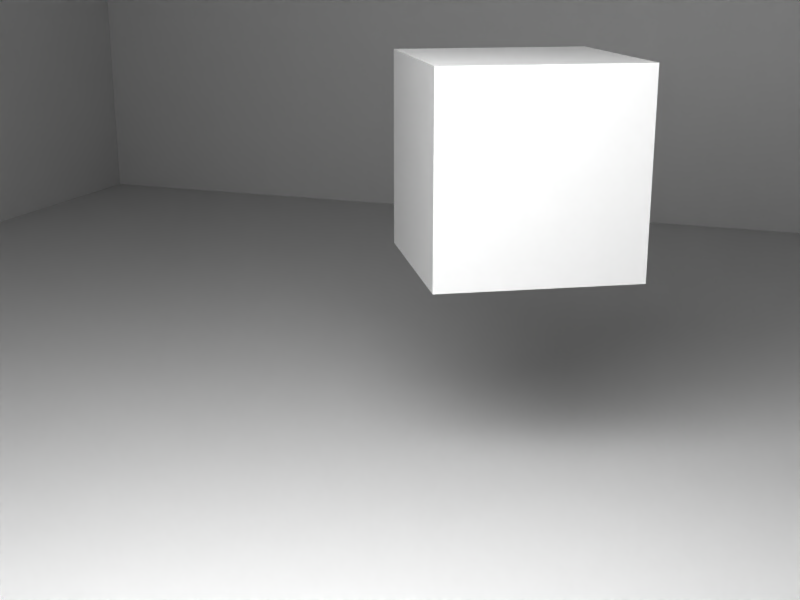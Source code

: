 # Source: cube_5.blend  (saved by Blender 3.2.14; exported with 4.5.12 LTS)
import bpy
from mathutils import Matrix  # noqa: F401  (used for matrix-valued properties, if any)

bpy.ops.wm.read_factory_settings(use_empty=True)
scene = bpy.context.scene
scene.name = 'cube_5'

# ---- collections
col_collection_1 = bpy.data.collections.new('Collection 1'); scene.collection.children.link(col_collection_1)
col_state_coll = bpy.data.collections.new('state_coll'); scene.collection.children.link(col_state_coll)
col_cams_coll = bpy.data.collections.new('cams_coll'); scene.collection.children.link(col_cams_coll)

# ---- materials (node trees are filled in below, after node groups)
mat_material_010 = bpy.data.materials.new('Material.010')
mat_material_010.use_transparent_shadow = False

# ---- material node trees
mat_material_010.use_nodes = True; mat_material_010.node_tree.nodes.clear()
_N = mat_material_010.node_tree.nodes; _L = mat_material_010.node_tree.links
n0 = _N.new('ShaderNodeBsdfPrincipled'); n0.name = 'Principled BSDF'; n0.location = (10, 300)
n0.distribution = 'GGX'
n0.subsurface_method = 'BURLEY'
n0.inputs[2].default_value = 0.0
n0.inputs[3].default_value = 1.45
n0.inputs[13].default_value = 0.0
n0.inputs[20].default_value = 0.0
n0.inputs[27].default_value = (0.0, 0.0, 0.0, 1.0)
n0.inputs[28].default_value = 1.0
n1 = _N.new('ShaderNodeOutputMaterial'); n1.name = 'Material Output'; n1.location = (300, 300)
_L.new(n0.outputs[0], n1.inputs[0])
n1.is_active_output = True

# ---- world
world_world = bpy.data.worlds.new('World'); scene.world = world_world
world_world.color = (0.05088, 0.05088, 0.05088)
world_world.use_sun_shadow = False
world_world.sun_shadow_jitter_overblur = 0.0
world_world.cycles.sampling_method = 'MANUAL'

# ---- cameras
cam_camera0000 = bpy.data.cameras.new('Camera0000')
cam_camera0000.clip_start = 1.0
cam_camera0000.clip_end = 20.0
cam_camera0000.lens = 35.0
cam_camera0000.sensor_width = 24.0
cam_camera0001 = bpy.data.cameras.new('Camera0001')
cam_camera0001.clip_start = 1.0
cam_camera0001.clip_end = 20.0
cam_camera0001.lens = 35.0
cam_camera0001.sensor_width = 24.0
cam_camera0002 = bpy.data.cameras.new('Camera0002')
cam_camera0002.clip_start = 1.0
cam_camera0002.clip_end = 20.0
cam_camera0002.lens = 35.0
cam_camera0002.sensor_width = 24.0
cam_camera0003 = bpy.data.cameras.new('Camera0003')
cam_camera0003.clip_start = 1.0
cam_camera0003.clip_end = 20.0
cam_camera0003.lens = 35.0
cam_camera0003.sensor_width = 24.0
cam_camera0004 = bpy.data.cameras.new('Camera0004')
cam_camera0004.clip_start = 1.0
cam_camera0004.clip_end = 20.0
cam_camera0004.lens = 35.0
cam_camera0004.sensor_width = 24.0
cam_camera0005 = bpy.data.cameras.new('Camera0005')
cam_camera0005.clip_start = 1.0
cam_camera0005.clip_end = 20.0
cam_camera0005.lens = 35.0
cam_camera0005.sensor_width = 24.0
cam_camera0006 = bpy.data.cameras.new('Camera0006')
cam_camera0006.clip_start = 1.0
cam_camera0006.clip_end = 20.0
cam_camera0006.lens = 35.0
cam_camera0006.sensor_width = 24.0
cam_camera0007 = bpy.data.cameras.new('Camera0007')
cam_camera0007.clip_start = 1.0
cam_camera0007.clip_end = 20.0
cam_camera0007.lens = 35.0
cam_camera0007.sensor_width = 24.0
cam_camera0008 = bpy.data.cameras.new('Camera0008')
cam_camera0008.clip_start = 1.0
cam_camera0008.clip_end = 20.0
cam_camera0008.lens = 35.0
cam_camera0008.sensor_width = 24.0
cam_camera0009 = bpy.data.cameras.new('Camera0009')
cam_camera0009.clip_start = 1.0
cam_camera0009.clip_end = 20.0
cam_camera0009.lens = 35.0
cam_camera0009.sensor_width = 24.0
cam_camera0010 = bpy.data.cameras.new('Camera0010')
cam_camera0010.clip_start = 1.0
cam_camera0010.clip_end = 20.0
cam_camera0010.lens = 35.0
cam_camera0010.sensor_width = 24.0
cam_camera0011 = bpy.data.cameras.new('Camera0011')
cam_camera0011.clip_start = 1.0
cam_camera0011.clip_end = 20.0
cam_camera0011.lens = 35.0
cam_camera0011.sensor_width = 24.0
cam_camera0012 = bpy.data.cameras.new('Camera0012')
cam_camera0012.clip_start = 1.0
cam_camera0012.clip_end = 20.0
cam_camera0012.lens = 35.0
cam_camera0012.sensor_width = 24.0
cam_camera0013 = bpy.data.cameras.new('Camera0013')
cam_camera0013.clip_start = 1.0
cam_camera0013.clip_end = 20.0
cam_camera0013.lens = 35.0
cam_camera0013.sensor_width = 24.0
cam_camera0014 = bpy.data.cameras.new('Camera0014')
cam_camera0014.clip_start = 1.0
cam_camera0014.clip_end = 20.0
cam_camera0014.lens = 35.0
cam_camera0014.sensor_width = 24.0
cam_camera0015 = bpy.data.cameras.new('Camera0015')
cam_camera0015.clip_start = 1.0
cam_camera0015.clip_end = 20.0
cam_camera0015.lens = 35.0
cam_camera0015.sensor_width = 24.0
cam_camera0016 = bpy.data.cameras.new('Camera0016')
cam_camera0016.clip_start = 1.0
cam_camera0016.clip_end = 20.0
cam_camera0016.lens = 35.0
cam_camera0016.sensor_width = 24.0
cam_camera0017 = bpy.data.cameras.new('Camera0017')
cam_camera0017.clip_start = 1.0
cam_camera0017.clip_end = 20.0
cam_camera0017.lens = 35.0
cam_camera0017.sensor_width = 24.0
cam_camera0018 = bpy.data.cameras.new('Camera0018')
cam_camera0018.clip_start = 1.0
cam_camera0018.clip_end = 20.0
cam_camera0018.lens = 35.0
cam_camera0018.sensor_width = 24.0
cam_camera0019 = bpy.data.cameras.new('Camera0019')
cam_camera0019.clip_start = 1.0
cam_camera0019.clip_end = 20.0
cam_camera0019.lens = 35.0
cam_camera0019.sensor_width = 24.0
cam_camera0020 = bpy.data.cameras.new('Camera0020')
cam_camera0020.clip_start = 1.0
cam_camera0020.clip_end = 20.0
cam_camera0020.lens = 35.0
cam_camera0020.sensor_width = 24.0
cam_camera0021 = bpy.data.cameras.new('Camera0021')
cam_camera0021.clip_start = 1.0
cam_camera0021.clip_end = 20.0
cam_camera0021.lens = 35.0
cam_camera0021.sensor_width = 24.0
cam_camera0022 = bpy.data.cameras.new('Camera0022')
cam_camera0022.clip_start = 1.0
cam_camera0022.clip_end = 20.0
cam_camera0022.lens = 35.0
cam_camera0022.sensor_width = 24.0
cam_camera0023 = bpy.data.cameras.new('Camera0023')
cam_camera0023.clip_start = 1.0
cam_camera0023.clip_end = 20.0
cam_camera0023.lens = 35.0
cam_camera0023.sensor_width = 24.0
cam_camera0024 = bpy.data.cameras.new('Camera0024')
cam_camera0024.clip_start = 1.0
cam_camera0024.clip_end = 20.0
cam_camera0024.lens = 35.0
cam_camera0024.sensor_width = 24.0
cam_camera0025 = bpy.data.cameras.new('Camera0025')
cam_camera0025.clip_start = 1.0
cam_camera0025.clip_end = 20.0
cam_camera0025.lens = 35.0
cam_camera0025.sensor_width = 24.0
cam_camera0026 = bpy.data.cameras.new('Camera0026')
cam_camera0026.clip_start = 1.0
cam_camera0026.clip_end = 20.0
cam_camera0026.lens = 35.0
cam_camera0026.sensor_width = 24.0
cam_camera0027 = bpy.data.cameras.new('Camera0027')
cam_camera0027.clip_start = 1.0
cam_camera0027.clip_end = 20.0
cam_camera0027.lens = 35.0
cam_camera0027.sensor_width = 24.0
cam_camera0028 = bpy.data.cameras.new('Camera0028')
cam_camera0028.clip_start = 1.0
cam_camera0028.clip_end = 20.0
cam_camera0028.lens = 35.0
cam_camera0028.sensor_width = 24.0
cam_camera0029 = bpy.data.cameras.new('Camera0029')
cam_camera0029.clip_start = 1.0
cam_camera0029.clip_end = 20.0
cam_camera0029.lens = 35.0
cam_camera0029.sensor_width = 24.0
cam_camera0030 = bpy.data.cameras.new('Camera0030')
cam_camera0030.clip_start = 1.0
cam_camera0030.clip_end = 20.0
cam_camera0030.lens = 35.0
cam_camera0030.sensor_width = 24.0
cam_camera0031 = bpy.data.cameras.new('Camera0031')
cam_camera0031.clip_start = 1.0
cam_camera0031.clip_end = 20.0
cam_camera0031.lens = 35.0
cam_camera0031.sensor_width = 24.0
cam_camera0032 = bpy.data.cameras.new('Camera0032')
cam_camera0032.clip_start = 1.0
cam_camera0032.clip_end = 20.0
cam_camera0032.lens = 35.0
cam_camera0032.sensor_width = 24.0
cam_camera0033 = bpy.data.cameras.new('Camera0033')
cam_camera0033.clip_start = 1.0
cam_camera0033.clip_end = 20.0
cam_camera0033.lens = 35.0
cam_camera0033.sensor_width = 24.0
cam_camera0034 = bpy.data.cameras.new('Camera0034')
cam_camera0034.clip_start = 1.0
cam_camera0034.clip_end = 20.0
cam_camera0034.lens = 35.0
cam_camera0034.sensor_width = 24.0
cam_camera0035 = bpy.data.cameras.new('Camera0035')
cam_camera0035.clip_start = 1.0
cam_camera0035.clip_end = 20.0
cam_camera0035.lens = 35.0
cam_camera0035.sensor_width = 24.0
cam_camera0036 = bpy.data.cameras.new('Camera0036')
cam_camera0036.clip_start = 1.0
cam_camera0036.clip_end = 20.0
cam_camera0036.lens = 35.0
cam_camera0036.sensor_width = 24.0
cam_camera0037 = bpy.data.cameras.new('Camera0037')
cam_camera0037.clip_start = 1.0
cam_camera0037.clip_end = 20.0
cam_camera0037.lens = 35.0
cam_camera0037.sensor_width = 24.0
cam_camera0038 = bpy.data.cameras.new('Camera0038')
cam_camera0038.clip_start = 1.0
cam_camera0038.clip_end = 20.0
cam_camera0038.lens = 35.0
cam_camera0038.sensor_width = 24.0
cam_camera0039 = bpy.data.cameras.new('Camera0039')
cam_camera0039.clip_start = 1.0
cam_camera0039.clip_end = 20.0
cam_camera0039.lens = 35.0
cam_camera0039.sensor_width = 24.0
cam_camera0040 = bpy.data.cameras.new('Camera0040')
cam_camera0040.clip_start = 1.0
cam_camera0040.clip_end = 20.0
cam_camera0040.lens = 35.0
cam_camera0040.sensor_width = 24.0
cam_camera0041 = bpy.data.cameras.new('Camera0041')
cam_camera0041.clip_start = 1.0
cam_camera0041.clip_end = 20.0
cam_camera0041.lens = 35.0
cam_camera0041.sensor_width = 24.0
cam_camera0042 = bpy.data.cameras.new('Camera0042')
cam_camera0042.clip_start = 1.0
cam_camera0042.clip_end = 20.0
cam_camera0042.lens = 35.0
cam_camera0042.sensor_width = 24.0
cam_camera0043 = bpy.data.cameras.new('Camera0043')
cam_camera0043.clip_start = 1.0
cam_camera0043.clip_end = 20.0
cam_camera0043.lens = 35.0
cam_camera0043.sensor_width = 24.0
cam_camera0044 = bpy.data.cameras.new('Camera0044')
cam_camera0044.clip_start = 1.0
cam_camera0044.clip_end = 20.0
cam_camera0044.lens = 35.0
cam_camera0044.sensor_width = 24.0
cam_camera0045 = bpy.data.cameras.new('Camera0045')
cam_camera0045.clip_start = 1.0
cam_camera0045.clip_end = 20.0
cam_camera0045.lens = 35.0
cam_camera0045.sensor_width = 24.0
cam_camera0046 = bpy.data.cameras.new('Camera0046')
cam_camera0046.clip_start = 1.0
cam_camera0046.clip_end = 20.0
cam_camera0046.lens = 35.0
cam_camera0046.sensor_width = 24.0
cam_camera0047 = bpy.data.cameras.new('Camera0047')
cam_camera0047.clip_start = 1.0
cam_camera0047.clip_end = 20.0
cam_camera0047.lens = 35.0
cam_camera0047.sensor_width = 24.0
cam_camera0048 = bpy.data.cameras.new('Camera0048')
cam_camera0048.clip_start = 1.0
cam_camera0048.clip_end = 20.0
cam_camera0048.lens = 35.0
cam_camera0048.sensor_width = 24.0
cam_camera0049 = bpy.data.cameras.new('Camera0049')
cam_camera0049.clip_start = 1.0
cam_camera0049.clip_end = 20.0
cam_camera0049.lens = 35.0
cam_camera0049.sensor_width = 24.0
cam_camera0050 = bpy.data.cameras.new('Camera0050')
cam_camera0050.clip_start = 1.0
cam_camera0050.clip_end = 20.0
cam_camera0050.lens = 35.0
cam_camera0050.sensor_width = 24.0
cam_camera0051 = bpy.data.cameras.new('Camera0051')
cam_camera0051.clip_start = 1.0
cam_camera0051.clip_end = 20.0
cam_camera0051.lens = 35.0
cam_camera0051.sensor_width = 24.0
cam_camera0052 = bpy.data.cameras.new('Camera0052')
cam_camera0052.clip_start = 1.0
cam_camera0052.clip_end = 20.0
cam_camera0052.lens = 35.0
cam_camera0052.sensor_width = 24.0
cam_camera0053 = bpy.data.cameras.new('Camera0053')
cam_camera0053.clip_start = 1.0
cam_camera0053.clip_end = 20.0
cam_camera0053.lens = 35.0
cam_camera0053.sensor_width = 24.0
cam_camera0054 = bpy.data.cameras.new('Camera0054')
cam_camera0054.clip_start = 1.0
cam_camera0054.clip_end = 20.0
cam_camera0054.lens = 35.0
cam_camera0054.sensor_width = 24.0
cam_camera0055 = bpy.data.cameras.new('Camera0055')
cam_camera0055.clip_start = 1.0
cam_camera0055.clip_end = 20.0
cam_camera0055.lens = 35.0
cam_camera0055.sensor_width = 24.0
cam_camera0056 = bpy.data.cameras.new('Camera0056')
cam_camera0056.clip_start = 1.0
cam_camera0056.clip_end = 20.0
cam_camera0056.lens = 35.0
cam_camera0056.sensor_width = 24.0
cam_camera0057 = bpy.data.cameras.new('Camera0057')
cam_camera0057.clip_start = 1.0
cam_camera0057.clip_end = 20.0
cam_camera0057.lens = 35.0
cam_camera0057.sensor_width = 24.0
cam_camera0058 = bpy.data.cameras.new('Camera0058')
cam_camera0058.clip_start = 1.0
cam_camera0058.clip_end = 20.0
cam_camera0058.lens = 35.0
cam_camera0058.sensor_width = 24.0
cam_camera0059 = bpy.data.cameras.new('Camera0059')
cam_camera0059.clip_start = 1.0
cam_camera0059.clip_end = 20.0
cam_camera0059.lens = 35.0
cam_camera0059.sensor_width = 24.0
cam_camera0060 = bpy.data.cameras.new('Camera0060')
cam_camera0060.clip_start = 1.0
cam_camera0060.clip_end = 20.0
cam_camera0060.lens = 35.0
cam_camera0060.sensor_width = 24.0
cam_camera0061 = bpy.data.cameras.new('Camera0061')
cam_camera0061.clip_start = 1.0
cam_camera0061.clip_end = 20.0
cam_camera0061.lens = 35.0
cam_camera0061.sensor_width = 24.0
cam_camera0062 = bpy.data.cameras.new('Camera0062')
cam_camera0062.clip_start = 1.0
cam_camera0062.clip_end = 20.0
cam_camera0062.lens = 35.0
cam_camera0062.sensor_width = 24.0
cam_camera0063 = bpy.data.cameras.new('Camera0063')
cam_camera0063.clip_start = 1.0
cam_camera0063.clip_end = 20.0
cam_camera0063.lens = 35.0
cam_camera0063.sensor_width = 24.0
cam_camera0064 = bpy.data.cameras.new('Camera0064')
cam_camera0064.clip_start = 1.0
cam_camera0064.clip_end = 20.0
cam_camera0064.lens = 35.0
cam_camera0064.sensor_width = 24.0
cam_camera0065 = bpy.data.cameras.new('Camera0065')
cam_camera0065.clip_start = 1.0
cam_camera0065.clip_end = 20.0
cam_camera0065.lens = 35.0
cam_camera0065.sensor_width = 24.0
cam_camera0066 = bpy.data.cameras.new('Camera0066')
cam_camera0066.clip_start = 1.0
cam_camera0066.clip_end = 20.0
cam_camera0066.lens = 35.0
cam_camera0066.sensor_width = 24.0
cam_camera0067 = bpy.data.cameras.new('Camera0067')
cam_camera0067.clip_start = 1.0
cam_camera0067.clip_end = 20.0
cam_camera0067.lens = 35.0
cam_camera0067.sensor_width = 24.0
cam_camera0068 = bpy.data.cameras.new('Camera0068')
cam_camera0068.clip_start = 1.0
cam_camera0068.clip_end = 20.0
cam_camera0068.lens = 35.0
cam_camera0068.sensor_width = 24.0
cam_camera0069 = bpy.data.cameras.new('Camera0069')
cam_camera0069.clip_start = 1.0
cam_camera0069.clip_end = 20.0
cam_camera0069.lens = 35.0
cam_camera0069.sensor_width = 24.0
cam_camera0070 = bpy.data.cameras.new('Camera0070')
cam_camera0070.clip_start = 1.0
cam_camera0070.clip_end = 20.0
cam_camera0070.lens = 35.0
cam_camera0070.sensor_width = 24.0
cam_camera0071 = bpy.data.cameras.new('Camera0071')
cam_camera0071.clip_start = 1.0
cam_camera0071.clip_end = 20.0
cam_camera0071.lens = 35.0
cam_camera0071.sensor_width = 24.0
cam_camera0072 = bpy.data.cameras.new('Camera0072')
cam_camera0072.clip_start = 1.0
cam_camera0072.clip_end = 20.0
cam_camera0072.lens = 35.0
cam_camera0072.sensor_width = 24.0
cam_camera0073 = bpy.data.cameras.new('Camera0073')
cam_camera0073.clip_start = 1.0
cam_camera0073.clip_end = 20.0
cam_camera0073.lens = 35.0
cam_camera0073.sensor_width = 24.0
cam_camera0074 = bpy.data.cameras.new('Camera0074')
cam_camera0074.clip_start = 1.0
cam_camera0074.clip_end = 20.0
cam_camera0074.lens = 35.0
cam_camera0074.sensor_width = 24.0
cam_camera0075 = bpy.data.cameras.new('Camera0075')
cam_camera0075.clip_start = 1.0
cam_camera0075.clip_end = 20.0
cam_camera0075.lens = 35.0
cam_camera0075.sensor_width = 24.0
cam_camera0076 = bpy.data.cameras.new('Camera0076')
cam_camera0076.clip_start = 1.0
cam_camera0076.clip_end = 20.0
cam_camera0076.lens = 35.0
cam_camera0076.sensor_width = 24.0
cam_camera0077 = bpy.data.cameras.new('Camera0077')
cam_camera0077.clip_start = 1.0
cam_camera0077.clip_end = 20.0
cam_camera0077.lens = 35.0
cam_camera0077.sensor_width = 24.0
cam_camera0078 = bpy.data.cameras.new('Camera0078')
cam_camera0078.clip_start = 1.0
cam_camera0078.clip_end = 20.0
cam_camera0078.lens = 35.0
cam_camera0078.sensor_width = 24.0
cam_camera0079 = bpy.data.cameras.new('Camera0079')
cam_camera0079.clip_start = 1.0
cam_camera0079.clip_end = 20.0
cam_camera0079.lens = 35.0
cam_camera0079.sensor_width = 24.0
cam_camera0080 = bpy.data.cameras.new('Camera0080')
cam_camera0080.clip_start = 1.0
cam_camera0080.clip_end = 20.0
cam_camera0080.lens = 35.0
cam_camera0080.sensor_width = 24.0
cam_camera0081 = bpy.data.cameras.new('Camera0081')
cam_camera0081.clip_start = 1.0
cam_camera0081.clip_end = 20.0
cam_camera0081.lens = 35.0
cam_camera0081.sensor_width = 24.0
cam_camera0082 = bpy.data.cameras.new('Camera0082')
cam_camera0082.clip_start = 1.0
cam_camera0082.clip_end = 20.0
cam_camera0082.lens = 35.0
cam_camera0082.sensor_width = 24.0
cam_camera0083 = bpy.data.cameras.new('Camera0083')
cam_camera0083.clip_start = 1.0
cam_camera0083.clip_end = 20.0
cam_camera0083.lens = 35.0
cam_camera0083.sensor_width = 24.0
cam_camera0084 = bpy.data.cameras.new('Camera0084')
cam_camera0084.clip_start = 1.0
cam_camera0084.clip_end = 20.0
cam_camera0084.lens = 35.0
cam_camera0084.sensor_width = 24.0
cam_camera0085 = bpy.data.cameras.new('Camera0085')
cam_camera0085.clip_start = 1.0
cam_camera0085.clip_end = 20.0
cam_camera0085.lens = 35.0
cam_camera0085.sensor_width = 24.0
cam_camera0086 = bpy.data.cameras.new('Camera0086')
cam_camera0086.clip_start = 1.0
cam_camera0086.clip_end = 20.0
cam_camera0086.lens = 35.0
cam_camera0086.sensor_width = 24.0
cam_camera0087 = bpy.data.cameras.new('Camera0087')
cam_camera0087.clip_start = 1.0
cam_camera0087.clip_end = 20.0
cam_camera0087.lens = 35.0
cam_camera0087.sensor_width = 24.0
cam_camera0088 = bpy.data.cameras.new('Camera0088')
cam_camera0088.clip_start = 1.0
cam_camera0088.clip_end = 20.0
cam_camera0088.lens = 35.0
cam_camera0088.sensor_width = 24.0
cam_camera0089 = bpy.data.cameras.new('Camera0089')
cam_camera0089.clip_start = 1.0
cam_camera0089.clip_end = 20.0
cam_camera0089.lens = 35.0
cam_camera0089.sensor_width = 24.0
cam_camera0090 = bpy.data.cameras.new('Camera0090')
cam_camera0090.clip_start = 1.0
cam_camera0090.clip_end = 20.0
cam_camera0090.lens = 35.0
cam_camera0090.sensor_width = 24.0
cam_camera0091 = bpy.data.cameras.new('Camera0091')
cam_camera0091.clip_start = 1.0
cam_camera0091.clip_end = 20.0
cam_camera0091.lens = 35.0
cam_camera0091.sensor_width = 24.0
cam_camera0092 = bpy.data.cameras.new('Camera0092')
cam_camera0092.clip_start = 1.0
cam_camera0092.clip_end = 20.0
cam_camera0092.lens = 35.0
cam_camera0092.sensor_width = 24.0
cam_camera0093 = bpy.data.cameras.new('Camera0093')
cam_camera0093.clip_start = 1.0
cam_camera0093.clip_end = 20.0
cam_camera0093.lens = 35.0
cam_camera0093.sensor_width = 24.0
cam_camera0094 = bpy.data.cameras.new('Camera0094')
cam_camera0094.clip_start = 1.0
cam_camera0094.clip_end = 20.0
cam_camera0094.lens = 35.0
cam_camera0094.sensor_width = 24.0
cam_camera0095 = bpy.data.cameras.new('Camera0095')
cam_camera0095.clip_start = 1.0
cam_camera0095.clip_end = 20.0
cam_camera0095.lens = 35.0
cam_camera0095.sensor_width = 24.0
cam_camera0096 = bpy.data.cameras.new('Camera0096')
cam_camera0096.clip_start = 1.0
cam_camera0096.clip_end = 20.0
cam_camera0096.lens = 35.0
cam_camera0096.sensor_width = 24.0
cam_camera0097 = bpy.data.cameras.new('Camera0097')
cam_camera0097.clip_start = 1.0
cam_camera0097.clip_end = 20.0
cam_camera0097.lens = 35.0
cam_camera0097.sensor_width = 24.0
cam_camera0098 = bpy.data.cameras.new('Camera0098')
cam_camera0098.clip_start = 1.0
cam_camera0098.clip_end = 20.0
cam_camera0098.lens = 35.0
cam_camera0098.sensor_width = 24.0
cam_camera0099 = bpy.data.cameras.new('Camera0099')
cam_camera0099.clip_start = 1.0
cam_camera0099.clip_end = 20.0
cam_camera0099.lens = 35.0
cam_camera0099.sensor_width = 24.0
cam_camera0100 = bpy.data.cameras.new('Camera0100')
cam_camera0100.clip_start = 1.0
cam_camera0100.clip_end = 20.0
cam_camera0100.lens = 35.0
cam_camera0100.sensor_width = 24.0
cam_camera0101 = bpy.data.cameras.new('Camera0101')
cam_camera0101.clip_start = 1.0
cam_camera0101.clip_end = 20.0
cam_camera0101.lens = 35.0
cam_camera0101.sensor_width = 24.0
cam_camera0102 = bpy.data.cameras.new('Camera0102')
cam_camera0102.clip_start = 1.0
cam_camera0102.clip_end = 20.0
cam_camera0102.lens = 35.0
cam_camera0102.sensor_width = 24.0
cam_camera0103 = bpy.data.cameras.new('Camera0103')
cam_camera0103.clip_start = 1.0
cam_camera0103.clip_end = 20.0
cam_camera0103.lens = 35.0
cam_camera0103.sensor_width = 24.0
cam_camera0104 = bpy.data.cameras.new('Camera0104')
cam_camera0104.clip_start = 1.0
cam_camera0104.clip_end = 20.0
cam_camera0104.lens = 35.0
cam_camera0104.sensor_width = 24.0
cam_camera0105 = bpy.data.cameras.new('Camera0105')
cam_camera0105.clip_start = 1.0
cam_camera0105.clip_end = 20.0
cam_camera0105.lens = 35.0
cam_camera0105.sensor_width = 24.0
cam_camera0106 = bpy.data.cameras.new('Camera0106')
cam_camera0106.clip_start = 1.0
cam_camera0106.clip_end = 20.0
cam_camera0106.lens = 35.0
cam_camera0106.sensor_width = 24.0
cam_camera0107 = bpy.data.cameras.new('Camera0107')
cam_camera0107.clip_start = 1.0
cam_camera0107.clip_end = 20.0
cam_camera0107.lens = 35.0
cam_camera0107.sensor_width = 24.0
cam_camera0108 = bpy.data.cameras.new('Camera0108')
cam_camera0108.clip_start = 1.0
cam_camera0108.clip_end = 20.0
cam_camera0108.lens = 35.0
cam_camera0108.sensor_width = 24.0
cam_camera0109 = bpy.data.cameras.new('Camera0109')
cam_camera0109.clip_start = 1.0
cam_camera0109.clip_end = 20.0
cam_camera0109.lens = 35.0
cam_camera0109.sensor_width = 24.0
cam_camera0110 = bpy.data.cameras.new('Camera0110')
cam_camera0110.clip_start = 1.0
cam_camera0110.clip_end = 20.0
cam_camera0110.lens = 35.0
cam_camera0110.sensor_width = 24.0
cam_camera0111 = bpy.data.cameras.new('Camera0111')
cam_camera0111.clip_start = 1.0
cam_camera0111.clip_end = 20.0
cam_camera0111.lens = 35.0
cam_camera0111.sensor_width = 24.0
cam_camera0112 = bpy.data.cameras.new('Camera0112')
cam_camera0112.clip_start = 1.0
cam_camera0112.clip_end = 20.0
cam_camera0112.lens = 35.0
cam_camera0112.sensor_width = 24.0
cam_camera0113 = bpy.data.cameras.new('Camera0113')
cam_camera0113.clip_start = 1.0
cam_camera0113.clip_end = 20.0
cam_camera0113.lens = 35.0
cam_camera0113.sensor_width = 24.0
cam_camera0114 = bpy.data.cameras.new('Camera0114')
cam_camera0114.clip_start = 1.0
cam_camera0114.clip_end = 20.0
cam_camera0114.lens = 35.0
cam_camera0114.sensor_width = 24.0
cam_camera0115 = bpy.data.cameras.new('Camera0115')
cam_camera0115.clip_start = 1.0
cam_camera0115.clip_end = 20.0
cam_camera0115.lens = 35.0
cam_camera0115.sensor_width = 24.0
cam_camera0116 = bpy.data.cameras.new('Camera0116')
cam_camera0116.clip_start = 1.0
cam_camera0116.clip_end = 20.0
cam_camera0116.lens = 35.0
cam_camera0116.sensor_width = 24.0
cam_camera0117 = bpy.data.cameras.new('Camera0117')
cam_camera0117.clip_start = 1.0
cam_camera0117.clip_end = 20.0
cam_camera0117.lens = 35.0
cam_camera0117.sensor_width = 24.0
cam_camera0118 = bpy.data.cameras.new('Camera0118')
cam_camera0118.clip_start = 1.0
cam_camera0118.clip_end = 20.0
cam_camera0118.lens = 35.0
cam_camera0118.sensor_width = 24.0
cam_camera0119 = bpy.data.cameras.new('Camera0119')
cam_camera0119.clip_start = 1.0
cam_camera0119.clip_end = 20.0
cam_camera0119.lens = 35.0
cam_camera0119.sensor_width = 24.0

# ---- lights
light_area = bpy.data.lights.new('Area', 'AREA')
light_area.transmission_factor = 0.0
light_area.energy = 54.51
light_area.shadow_soft_size = 1.0
light_area.shadow_maximum_resolution = 0.006
light_area.use_absolute_resolution = True
light_area.size = 1.0
light_area.size_y = 1.0

# ---- meshes
me_cube_003 = bpy.data.meshes.new('Cube.003')
me_cube_003.from_pydata([(-1.0, -1.0, -1.0), (-1.0, -1.0, 1.0), (-1.0, 1.0, -1.0), (-1.0, 1.0, 1.0), (1.0, -1.0, -1.0), (1.0, -1.0, 1.0), (1.0, 1.0, -1.0), (1.0, 1.0, 1.0)], [], [(0, 1, 3, 2), (2, 3, 7, 6), (6, 7, 5, 4), (4, 5, 1, 0), (2, 6, 4, 0), (7, 3, 1, 5)])
_uv = me_cube_003.uv_layers.new(name='UVMap')
_uv.uv.foreach_set('vector', [0.245, -0.3948, 0.755, -0.3948, 0.755, 0.03172, 0.245, 0.03172, 0.245, 0.03172, 0.755, 0.03172, 0.755, 0.4583, 0.245, 0.4583, 0.245, 0.5, 0.755, 0.5, 0.755, 1.01, 0.245, 1.01, 0.245, 1.01, 0.755, 1.01, 0.755, 1.52, 0.245, 1.52, -0.265, 0.5, 0.245, 0.5, 0.245, 1.01, -0.265, 1.01, 0.755, 0.4583, 1.265, 0.4583, 1.265, 0.8848, 0.755, 0.8848])
me_cube_003.materials.append(mat_material_010)
me_cube_003.use_remesh_fix_poles = True
me_cube_003.use_remesh_preserve_attributes = False
me_cube_003.update()
me_cube_001 = bpy.data.meshes.new('Cube.001')
me_cube_001.from_pydata([(-1.0, -1.0, -1.0), (-1.0, -1.0, 1.0), (-1.0, 1.0, -1.0), (-1.0, 1.0, 1.0), (1.0, -1.0, -1.0), (1.0, -1.0, 1.0), (1.0, 1.0, -1.0), (1.0, 1.0, 1.0)], [], [(0, 1, 3, 2), (2, 3, 7, 6), (6, 7, 5, 4), (4, 5, 1, 0), (2, 6, 4, 0), (7, 3, 1, 5)])
_uv = me_cube_001.uv_layers.new(name='UVMap')
_uv.uv.foreach_set('vector', [0.245, -0.3948, 0.755, -0.3948, 0.755, 0.03172, 0.245, 0.03172, 0.245, 0.03172, 0.755, 0.03172, 0.755, 0.4583, 0.245, 0.4583, 0.245, 0.5, 0.755, 0.5, 0.755, 1.01, 0.245, 1.01, 0.245, 1.01, 0.755, 1.01, 0.755, 1.52, 0.245, 1.52, -0.265, 0.4583, 0.245, 0.4583, 0.245, 0.8848, -0.265, 0.8848, 0.755, 0.5, 1.265, 0.5, 1.265, 1.01, 0.755, 1.01])
me_cube_001.materials.append(mat_material_010)
me_cube_001.use_remesh_fix_poles = True
me_cube_001.use_remesh_preserve_attributes = False
me_cube_001.update()
me_cube_005 = bpy.data.meshes.new('Cube.005')
me_cube_005.from_pydata([(-1.0, -1.0, -1.0), (-1.0, -1.0, 1.0), (-1.0, 1.0, -1.0), (-1.0, 1.0, 1.0), (1.0, -1.0, -1.0), (1.0, -1.0, 1.0), (1.0, 1.0, -1.0), (1.0, 1.0, 1.0)], [], [(0, 1, 3, 2), (2, 3, 7, 6), (6, 7, 5, 4), (4, 5, 1, 0), (2, 6, 4, 0), (7, 3, 1, 5)])
_uv = me_cube_005.uv_layers.new(name='UVMap')
_uv.uv.foreach_set('vector', [0.245, -0.52, 0.755, -0.52, 0.755, -0.01001, 0.245, -0.01001, 0.245, -0.01001, 0.755, -0.01001, 0.755, 0.5, 0.245, 0.5, 0.245, 0.5, 0.755, 0.5, 0.755, 1.01, 0.245, 1.01, 0.245, 1.01, 0.755, 1.01, 0.755, 1.52, 0.245, 1.52, -0.265, 0.5, 0.245, 0.5, 0.245, 1.01, -0.265, 1.01, 0.755, 0.5, 1.265, 0.5, 1.265, 1.01, 0.755, 1.01])
me_cube_005.materials.append(mat_material_010)
me_cube_005.use_remesh_fix_poles = True
me_cube_005.use_remesh_preserve_attributes = False
me_cube_005.update()
me_cube_006 = bpy.data.meshes.new('Cube.006')
me_cube_006.from_pydata([(-1.0, -1.0, -1.0), (-1.0, -1.0, 1.0), (-1.0, 1.0, -1.0), (-1.0, 1.0, 1.0), (1.0, -1.0, -1.0), (1.0, -1.0, 1.0), (1.0, 1.0, -1.0), (1.0, 1.0, 1.0)], [], [(0, 1, 3, 2), (2, 3, 7, 6), (6, 7, 5, 4), (4, 5, 1, 0), (2, 6, 4, 0), (7, 3, 1, 5)])
_uv = me_cube_006.uv_layers.new(name='UVMap')
_uv.uv.foreach_set('vector', [0.375, 0.0, 0.625, 0.0, 0.625, 0.25, 0.375, 0.25, 0.375, 0.25, 0.625, 0.25, 0.625, 0.5, 0.375, 0.5, 0.375, 0.5, 0.625, 0.5, 0.625, 0.75, 0.375, 0.75, 0.375, 0.75, 0.625, 0.75, 0.625, 1.0, 0.375, 1.0, 0.125, 0.5, 0.375, 0.5, 0.375, 0.75, 0.125, 0.75, 0.9975, 0.9984, 0.001937, 0.9984, 0.001937, 0.002929, 0.9975, 0.002929])
_ca = me_cube_006.color_attributes.new('Col', 'BYTE_COLOR', 'CORNER')
_ca.data.foreach_set('color', [1.0, 1.0, 1.0, 1.0, 1.0, 1.0, 1.0, 1.0, 1.0, 1.0, 1.0, 1.0, 1.0, 1.0, 1.0, 1.0, 1.0, 1.0, 1.0, 1.0, 1.0, 1.0, 1.0, 1.0, 1.0, 1.0, 1.0, 1.0, 1.0, 1.0, 1.0, 1.0, 1.0, 1.0, 1.0, 1.0, 1.0, 1.0, 1.0, 1.0, 1.0, 1.0, 1.0, 1.0, 1.0, 1.0, 1.0, 1.0, 1.0, 1.0, 1.0, 1.0, 1.0, 1.0, 1.0, 1.0, 1.0, 1.0, 1.0, 1.0, 1.0, 1.0, 1.0, 1.0, 1.0, 1.0, 1.0, 1.0, 1.0, 1.0, 1.0, 1.0, 1.0, 1.0, 1.0, 1.0, 1.0, 1.0, 1.0, 1.0, 1.0, 1.0, 1.0, 1.0, 1.0, 1.0, 1.0, 1.0, 1.0, 1.0, 1.0, 1.0, 1.0, 1.0, 1.0, 1.0])
me_cube_006.materials.append(mat_material_010)
me_cube_006.use_remesh_fix_poles = True
me_cube_006.use_remesh_preserve_attributes = False
me_cube_006.update()
me_cube_002 = bpy.data.meshes.new('Cube.002')
me_cube_002.from_pydata([(-1.0, -1.0, -1.0), (-1.0, -1.0, 1.0), (-1.0, 1.0, -1.0), (-1.0, 1.0, 1.0), (1.0, -1.0, -1.0), (1.0, -1.0, 1.0), (1.0, 1.0, -1.0), (1.0, 1.0, 1.0)], [], [(0, 1, 3, 2), (2, 3, 7, 6), (6, 7, 5, 4), (4, 5, 1, 0), (2, 6, 4, 0), (7, 3, 1, 5)])
_uv = me_cube_002.uv_layers.new(name='UVMap')
_uv.uv.foreach_set('vector', [0.375, 0.0, 0.625, 0.0, 0.625, 0.25, 0.375, 0.25, 0.375, 0.25, 0.625, 0.25, 0.625, 0.5, 0.375, 0.5, 0.375, 0.5, 0.625, 0.5, 0.625, 0.75, 0.375, 0.75, 0.375, 0.75, 0.625, 0.75, 0.625, 1.0, 0.375, 1.0, 0.125, 0.5, 0.375, 0.5, 0.375, 0.75, 0.125, 0.75, 0.625, 0.5, 0.875, 0.5, 0.875, 0.75, 0.625, 0.75])
me_cube_002.materials.append(mat_material_010)
me_cube_002.use_remesh_fix_poles = True
me_cube_002.use_remesh_preserve_attributes = False
me_cube_002.update()
me_cube_004 = bpy.data.meshes.new('Cube.004')
me_cube_004.from_pydata([(-1.0, -1.0, -1.0), (-1.0, -1.0, 1.0), (-1.0, 1.0, -1.0), (-1.0, 1.0, 1.0), (1.0, -1.0, -1.0), (1.0, -1.0, 1.0), (1.0, 1.0, -1.0), (1.0, 1.0, 1.0)], [], [(0, 1, 3, 2), (2, 3, 7, 6), (6, 7, 5, 4), (4, 5, 1, 0), (2, 6, 4, 0), (7, 3, 1, 5)])
_uv = me_cube_004.uv_layers.new(name='UVMap')
_uv.uv.foreach_set('vector', [0.3923, -0.2787, 0.9023, -0.2787, 1.763, 1.839, 1.763, 0.982, 1.763, 0.982, 1.763, 1.839, 0.906, 1.839, 0.906, 0.982, 0.245, 0.5, 0.755, 0.5, 0.755, 1.01, 0.245, 1.01, 0.245, 1.01, 0.755, 1.01, 0.755, 1.52, 0.245, 1.52, 0.906, 0.125, 0.906, 0.982, 0.0489, 0.982, 0.0489, 0.125, 0.755, 0.5, 1.265, 0.5, 1.265, 1.01, 0.755, 1.01])
me_cube_004.materials.append(mat_material_010)
me_cube_004.use_remesh_fix_poles = True
me_cube_004.use_remesh_preserve_attributes = False
me_cube_004.update()

# ---- objects
ob_wall3 = bpy.data.objects.new('wall3', me_cube_003)
ob_wall1 = bpy.data.objects.new('wall1', me_cube_001)
ob_wall2 = bpy.data.objects.new('wall2', me_cube_005)
ob_ceiling = bpy.data.objects.new('ceiling', me_cube_006)
ob_cube = bpy.data.objects.new('Cube', me_cube_002)
ob_floor = bpy.data.objects.new('floor', me_cube_004)
ob_area = bpy.data.objects.new('Area', light_area)
ob_camera0000 = bpy.data.objects.new('Camera0000', cam_camera0000)
ob_camera0001 = bpy.data.objects.new('Camera0001', cam_camera0001)
ob_camera0002 = bpy.data.objects.new('Camera0002', cam_camera0002)
ob_camera0003 = bpy.data.objects.new('Camera0003', cam_camera0003)
ob_camera0004 = bpy.data.objects.new('Camera0004', cam_camera0004)
ob_camera0005 = bpy.data.objects.new('Camera0005', cam_camera0005)
ob_camera0006 = bpy.data.objects.new('Camera0006', cam_camera0006)
ob_camera0007 = bpy.data.objects.new('Camera0007', cam_camera0007)
ob_camera0008 = bpy.data.objects.new('Camera0008', cam_camera0008)
ob_camera0009 = bpy.data.objects.new('Camera0009', cam_camera0009)
ob_camera0010 = bpy.data.objects.new('Camera0010', cam_camera0010)
ob_camera0011 = bpy.data.objects.new('Camera0011', cam_camera0011)
ob_camera0012 = bpy.data.objects.new('Camera0012', cam_camera0012)
ob_camera0013 = bpy.data.objects.new('Camera0013', cam_camera0013)
ob_camera0014 = bpy.data.objects.new('Camera0014', cam_camera0014)
ob_camera0015 = bpy.data.objects.new('Camera0015', cam_camera0015)
ob_camera0016 = bpy.data.objects.new('Camera0016', cam_camera0016)
ob_camera0017 = bpy.data.objects.new('Camera0017', cam_camera0017)
ob_camera0018 = bpy.data.objects.new('Camera0018', cam_camera0018)
ob_camera0019 = bpy.data.objects.new('Camera0019', cam_camera0019)
ob_camera0020 = bpy.data.objects.new('Camera0020', cam_camera0020)
ob_camera0021 = bpy.data.objects.new('Camera0021', cam_camera0021)
ob_camera0022 = bpy.data.objects.new('Camera0022', cam_camera0022)
ob_camera0023 = bpy.data.objects.new('Camera0023', cam_camera0023)
ob_camera0024 = bpy.data.objects.new('Camera0024', cam_camera0024)
ob_camera0025 = bpy.data.objects.new('Camera0025', cam_camera0025)
ob_camera0026 = bpy.data.objects.new('Camera0026', cam_camera0026)
ob_camera0027 = bpy.data.objects.new('Camera0027', cam_camera0027)
ob_camera0028 = bpy.data.objects.new('Camera0028', cam_camera0028)
ob_camera0029 = bpy.data.objects.new('Camera0029', cam_camera0029)
ob_camera0030 = bpy.data.objects.new('Camera0030', cam_camera0030)
ob_camera0031 = bpy.data.objects.new('Camera0031', cam_camera0031)
ob_camera0032 = bpy.data.objects.new('Camera0032', cam_camera0032)
ob_camera0033 = bpy.data.objects.new('Camera0033', cam_camera0033)
ob_camera0034 = bpy.data.objects.new('Camera0034', cam_camera0034)
ob_camera0035 = bpy.data.objects.new('Camera0035', cam_camera0035)
ob_camera0036 = bpy.data.objects.new('Camera0036', cam_camera0036)
ob_camera0037 = bpy.data.objects.new('Camera0037', cam_camera0037)
ob_camera0038 = bpy.data.objects.new('Camera0038', cam_camera0038)
ob_camera0039 = bpy.data.objects.new('Camera0039', cam_camera0039)
ob_camera0040 = bpy.data.objects.new('Camera0040', cam_camera0040)
ob_camera0041 = bpy.data.objects.new('Camera0041', cam_camera0041)
ob_camera0042 = bpy.data.objects.new('Camera0042', cam_camera0042)
ob_camera0043 = bpy.data.objects.new('Camera0043', cam_camera0043)
ob_camera0044 = bpy.data.objects.new('Camera0044', cam_camera0044)
ob_camera0045 = bpy.data.objects.new('Camera0045', cam_camera0045)
ob_camera0046 = bpy.data.objects.new('Camera0046', cam_camera0046)
ob_camera0047 = bpy.data.objects.new('Camera0047', cam_camera0047)
ob_camera0048 = bpy.data.objects.new('Camera0048', cam_camera0048)
ob_camera0049 = bpy.data.objects.new('Camera0049', cam_camera0049)
ob_camera0050 = bpy.data.objects.new('Camera0050', cam_camera0050)
ob_camera0051 = bpy.data.objects.new('Camera0051', cam_camera0051)
ob_camera0052 = bpy.data.objects.new('Camera0052', cam_camera0052)
ob_camera0053 = bpy.data.objects.new('Camera0053', cam_camera0053)
ob_camera0054 = bpy.data.objects.new('Camera0054', cam_camera0054)
ob_camera0055 = bpy.data.objects.new('Camera0055', cam_camera0055)
ob_camera0056 = bpy.data.objects.new('Camera0056', cam_camera0056)
ob_camera0057 = bpy.data.objects.new('Camera0057', cam_camera0057)
ob_camera0058 = bpy.data.objects.new('Camera0058', cam_camera0058)
ob_camera0059 = bpy.data.objects.new('Camera0059', cam_camera0059)
ob_camera0060 = bpy.data.objects.new('Camera0060', cam_camera0060)
ob_camera0061 = bpy.data.objects.new('Camera0061', cam_camera0061)
ob_camera0062 = bpy.data.objects.new('Camera0062', cam_camera0062)
ob_camera0063 = bpy.data.objects.new('Camera0063', cam_camera0063)
ob_camera0064 = bpy.data.objects.new('Camera0064', cam_camera0064)
ob_camera0065 = bpy.data.objects.new('Camera0065', cam_camera0065)
ob_camera0066 = bpy.data.objects.new('Camera0066', cam_camera0066)
ob_camera0067 = bpy.data.objects.new('Camera0067', cam_camera0067)
ob_camera0068 = bpy.data.objects.new('Camera0068', cam_camera0068)
ob_camera0069 = bpy.data.objects.new('Camera0069', cam_camera0069)
ob_camera0070 = bpy.data.objects.new('Camera0070', cam_camera0070)
ob_camera0071 = bpy.data.objects.new('Camera0071', cam_camera0071)
ob_camera0072 = bpy.data.objects.new('Camera0072', cam_camera0072)
ob_camera0073 = bpy.data.objects.new('Camera0073', cam_camera0073)
ob_camera0074 = bpy.data.objects.new('Camera0074', cam_camera0074)
ob_camera0075 = bpy.data.objects.new('Camera0075', cam_camera0075)
ob_camera0076 = bpy.data.objects.new('Camera0076', cam_camera0076)
ob_camera0077 = bpy.data.objects.new('Camera0077', cam_camera0077)
ob_camera0078 = bpy.data.objects.new('Camera0078', cam_camera0078)
ob_camera0079 = bpy.data.objects.new('Camera0079', cam_camera0079)
ob_camera0080 = bpy.data.objects.new('Camera0080', cam_camera0080)
ob_camera0081 = bpy.data.objects.new('Camera0081', cam_camera0081)
ob_camera0082 = bpy.data.objects.new('Camera0082', cam_camera0082)
ob_camera0083 = bpy.data.objects.new('Camera0083', cam_camera0083)
ob_camera0084 = bpy.data.objects.new('Camera0084', cam_camera0084)
ob_camera0085 = bpy.data.objects.new('Camera0085', cam_camera0085)
ob_camera0086 = bpy.data.objects.new('Camera0086', cam_camera0086)
ob_camera0087 = bpy.data.objects.new('Camera0087', cam_camera0087)
ob_camera0088 = bpy.data.objects.new('Camera0088', cam_camera0088)
ob_camera0089 = bpy.data.objects.new('Camera0089', cam_camera0089)
ob_camera0090 = bpy.data.objects.new('Camera0090', cam_camera0090)
ob_camera0091 = bpy.data.objects.new('Camera0091', cam_camera0091)
ob_camera0092 = bpy.data.objects.new('Camera0092', cam_camera0092)
ob_camera0093 = bpy.data.objects.new('Camera0093', cam_camera0093)
ob_camera0094 = bpy.data.objects.new('Camera0094', cam_camera0094)
ob_camera0095 = bpy.data.objects.new('Camera0095', cam_camera0095)
ob_camera0096 = bpy.data.objects.new('Camera0096', cam_camera0096)
ob_camera0097 = bpy.data.objects.new('Camera0097', cam_camera0097)
ob_camera0098 = bpy.data.objects.new('Camera0098', cam_camera0098)
ob_camera0099 = bpy.data.objects.new('Camera0099', cam_camera0099)
ob_camera0100 = bpy.data.objects.new('Camera0100', cam_camera0100)
ob_camera0101 = bpy.data.objects.new('Camera0101', cam_camera0101)
ob_camera0102 = bpy.data.objects.new('Camera0102', cam_camera0102)
ob_camera0103 = bpy.data.objects.new('Camera0103', cam_camera0103)
ob_camera0104 = bpy.data.objects.new('Camera0104', cam_camera0104)
ob_camera0105 = bpy.data.objects.new('Camera0105', cam_camera0105)
ob_camera0106 = bpy.data.objects.new('Camera0106', cam_camera0106)
ob_camera0107 = bpy.data.objects.new('Camera0107', cam_camera0107)
ob_camera0108 = bpy.data.objects.new('Camera0108', cam_camera0108)
ob_camera0109 = bpy.data.objects.new('Camera0109', cam_camera0109)
ob_camera0110 = bpy.data.objects.new('Camera0110', cam_camera0110)
ob_camera0111 = bpy.data.objects.new('Camera0111', cam_camera0111)
ob_camera0112 = bpy.data.objects.new('Camera0112', cam_camera0112)
ob_camera0113 = bpy.data.objects.new('Camera0113', cam_camera0113)
ob_camera0114 = bpy.data.objects.new('Camera0114', cam_camera0114)
ob_camera0115 = bpy.data.objects.new('Camera0115', cam_camera0115)
ob_camera0116 = bpy.data.objects.new('Camera0116', cam_camera0116)
ob_camera0117 = bpy.data.objects.new('Camera0117', cam_camera0117)
ob_camera0118 = bpy.data.objects.new('Camera0118', cam_camera0118)
ob_camera0119 = bpy.data.objects.new('Camera0119', cam_camera0119)

# ---- transforms, parenting, visibility, modifiers, constraints
ob_wall3.location = (0.2618, 1.955, 1.081)
ob_wall3.rotation_euler = (1.571, -0.0, 0.0)
ob_wall3.scale = (1.962, 1.085, 0.02239)
ob_wall1.location = (0.2618, -1.987, 1.081)
ob_wall1.rotation_euler = (1.571, -0.0, 0.0)
ob_wall1.scale = (1.962, 1.085, 0.02239)
ob_wall2.location = (2.247, -0.007556, 1.081)
ob_wall2.rotation_euler = (1.571, -0.0, 1.571)
ob_wall2.scale = (1.962, 1.085, 0.02239)
ob_ceiling.location = (0.2618, -0.003805, 2.156)
ob_ceiling.scale = (1.962, 1.962, 0.02239)
ob_cube.location = (-0.04983, -0.4533, 0.6211)
ob_cube.rotation_euler = (0.0, -0.0, 0.519)
ob_cube.scale = (0.2026, 0.2026, 0.2026)
ob_floor.location = (0.2618, -0.004072, -0.0006627)
ob_floor.rotation_euler = (3.142, -0.0, 0.0)
ob_floor.scale = (1.962, 1.966, 0.02239)
ob_area.location = (-1.496, -0.4177, 1.709)
ob_area.rotation_euler = (0.0, -0.9005, 0.0)
ob_area.scale = (1.86, 1.86, 1.86)
ob_camera0000.location = (-2.25, -1.0, 1.0)
ob_camera0000.rotation_euler = (1.286, 4.234e-08, -1.229)
ob_camera0000.scale = (0.03, 0.03, 0.03)
ob_camera0001.location = (-2.135, -0.9875, 1.0)
ob_camera0001.rotation_euler = (1.29, -1.423e-07, -1.208)
ob_camera0001.scale = (0.03, 0.03, 0.03)
ob_camera0002.location = (-2.005, -0.975, 1.0)
ob_camera0002.rotation_euler = (1.291, 9.54e-08, -1.181)
ob_camera0002.scale = (0.03, 0.03, 0.03)
ob_camera0003.location = (-1.87, -0.9625, 1.0)
ob_camera0003.rotation_euler = (1.289, -1.092e-07, -1.148)
ob_camera0003.scale = (0.03, 0.03, 0.03)
ob_camera0004.location = (-1.74, -0.95, 1.0)
ob_camera0004.rotation_euler = (1.284, -3.814e-10, -1.109)
ob_camera0004.scale = (0.03, 0.03, 0.03)
ob_camera0005.location = (-1.629, -0.9375, 1.0)
ob_camera0005.rotation_euler = (1.278, 1.96e-07, -1.068)
ob_camera0005.scale = (0.03, 0.03, 0.03)
ob_camera0006.location = (-1.548, -0.925, 1.0)
ob_camera0006.rotation_euler = (1.27, -1.716e-07, -1.029)
ob_camera0006.scale = (0.03, 0.03, 0.03)
ob_camera0007.location = (-1.505, -0.9125, 1.0)
ob_camera0007.rotation_euler = (1.263, 1.423e-07, -0.9978)
ob_camera0007.scale = (0.03, 0.03, 0.03)
ob_camera0008.location = (-1.505, -0.9, 1.0)
ob_camera0008.rotation_euler = (1.258, 1.754e-08, -0.9794)
ob_camera0008.scale = (0.03, 0.03, 0.03)
ob_camera0009.location = (-1.548, -0.8875, 1.0)
ob_camera0009.rotation_euler = (1.254, 1.326e-07, -0.9767)
ob_camera0009.scale = (0.03, 0.03, 0.03)
ob_camera0010.location = (-1.629, -0.875, 1.0)
ob_camera0010.rotation_euler = (1.251, -5.513e-08, -0.9887)
ob_camera0010.scale = (0.03, 0.03, 0.03)
ob_camera0011.location = (-1.74, -0.8625, 1.0)
ob_camera0011.rotation_euler = (1.25, -9.446e-08, -1.012)
ob_camera0011.scale = (0.03, 0.03, 0.03)
ob_camera0012.location = (-1.87, -0.85, 1.0)
ob_camera0012.rotation_euler = (1.249, 2.649e-08, -1.04)
ob_camera0012.scale = (0.03, 0.03, 0.03)
ob_camera0013.location = (-2.005, -0.8375, 1.0)
ob_camera0013.rotation_euler = (1.248, -1.19e-07, -1.069)
ob_camera0013.scale = (0.03, 0.03, 0.03)
ob_camera0014.location = (-2.135, -0.825, 1.0)
ob_camera0014.rotation_euler = (1.246, 3.123e-10, -1.097)
ob_camera0014.scale = (0.03, 0.03, 0.03)
ob_camera0015.location = (-2.25, -0.8125, 1.0)
ob_camera0015.rotation_euler = (1.243, -8.877e-08, -1.12)
ob_camera0015.scale = (0.03, 0.03, 0.03)
ob_camera0016.location = (-2.343, -0.8, 1.0)
ob_camera0016.rotation_euler = (1.238, 5.5e-08, -1.139)
ob_camera0016.scale = (0.03, 0.03, 0.03)
ob_camera0017.location = (-2.412, -0.7875, 1.0)
ob_camera0017.rotation_euler = (1.232, -2.413e-09, -1.154)
ob_camera0017.scale = (0.03, 0.03, 0.03)
ob_camera0018.location = (-2.458, -0.775, 1.0)
ob_camera0018.rotation_euler = (1.227, -1.487e-07, -1.166)
ob_camera0018.scale = (0.03, 0.03, 0.03)
ob_camera0019.location = (-2.484, -0.7625, 1.0)
ob_camera0019.rotation_euler = (1.221, -1.106e-07, -1.175)
ob_camera0019.scale = (0.03, 0.03, 0.03)
ob_camera0020.location = (-2.496, -0.75, 1.0)
ob_camera0020.rotation_euler = (1.218, -3.961e-08, -1.183)
ob_camera0020.scale = (0.03, 0.03, 0.03)
ob_camera0021.location = (-2.499, -0.7375, 1.0)
ob_camera0021.rotation_euler = (1.217, 1.69e-08, -1.191)
ob_camera0021.scale = (0.03, 0.03, 0.03)
ob_camera0022.location = (-2.5, -0.725, 1.0)
ob_camera0022.rotation_euler = (1.219, 1.968e-08, -1.198)
ob_camera0022.scale = (0.03, 0.03, 0.03)
ob_camera0023.location = (-2.5, -0.7125, 1.0)
ob_camera0023.rotation_euler = (1.224, -8.266e-08, -1.206)
ob_camera0023.scale = (0.03, 0.03, 0.03)
ob_camera0024.location = (-2.499, -0.7, 1.0)
ob_camera0024.rotation_euler = (1.231, -5.811e-08, -1.214)
ob_camera0024.scale = (0.03, 0.03, 0.03)
ob_camera0025.location = (-2.496, -0.6875, 1.0)
ob_camera0025.rotation_euler = (1.241, -5.657e-08, -1.221)
ob_camera0025.scale = (0.03, 0.03, 0.03)
ob_camera0026.location = (-2.484, -0.675, 1.0)
ob_camera0026.rotation_euler = (1.252, -8.881e-08, -1.227)
ob_camera0026.scale = (0.03, 0.03, 0.03)
ob_camera0027.location = (-2.458, -0.6625, 1.0)
ob_camera0027.rotation_euler = (1.262, 3.883e-08, -1.23)
ob_camera0027.scale = (0.03, 0.03, 0.03)
ob_camera0028.location = (-2.412, -0.65, 1.0)
ob_camera0028.rotation_euler = (1.272, 1.948e-07, -1.231)
ob_camera0028.scale = (0.03, 0.03, 0.03)
ob_camera0029.location = (-2.343, -0.6375, 1.0)
ob_camera0029.rotation_euler = (1.281, 1.529e-07, -1.227)
ob_camera0029.scale = (0.03, 0.03, 0.03)
ob_camera0030.location = (-2.25, -0.625, 1.0)
ob_camera0030.rotation_euler = (1.287, 1.544e-07, -1.219)
ob_camera0030.scale = (0.03, 0.03, 0.03)
ob_camera0031.location = (-2.135, -0.6125, 1.0)
ob_camera0031.rotation_euler = (1.29, -9.669e-08, -1.207)
ob_camera0031.scale = (0.03, 0.03, 0.03)
ob_camera0032.location = (-2.005, -0.6, 1.0)
ob_camera0032.rotation_euler = (1.29, -4.755e-08, -1.189)
ob_camera0032.scale = (0.03, 0.03, 0.03)
ob_camera0033.location = (-1.87, -0.5875, 1.0)
ob_camera0033.rotation_euler = (1.286, 1.531e-07, -1.167)
ob_camera0033.scale = (0.03, 0.03, 0.03)
ob_camera0034.location = (-1.74, -0.575, 1.0)
ob_camera0034.rotation_euler = (1.28, -5.806e-08, -1.142)
ob_camera0034.scale = (0.03, 0.03, 0.03)
ob_camera0035.location = (-1.629, -0.5625, 1.0)
ob_camera0035.rotation_euler = (1.271, -3.904e-08, -1.115)
ob_camera0035.scale = (0.03, 0.03, 0.03)
ob_camera0036.location = (-1.548, -0.55, 1.0)
ob_camera0036.rotation_euler = (1.26, -1.017e-07, -1.093)
ob_camera0036.scale = (0.03, 0.03, 0.03)
ob_camera0037.location = (-1.505, -0.5375, 1.0)
ob_camera0037.rotation_euler = (1.249, -5.824e-08, -1.079)
ob_camera0037.scale = (0.03, 0.03, 0.03)
ob_camera0038.location = (-1.505, -0.525, 1.0)
ob_camera0038.rotation_euler = (1.24, -5.219e-08, -1.078)
ob_camera0038.scale = (0.03, 0.03, 0.03)
ob_camera0039.location = (-1.548, -0.5125, 1.0)
ob_camera0039.rotation_euler = (1.233, -6.864e-09, -1.091)
ob_camera0039.scale = (0.03, 0.03, 0.03)
ob_camera0040.location = (-1.629, -0.5, 1.0)
ob_camera0040.rotation_euler = (1.228, -1.428e-08, -1.118)
ob_camera0040.scale = (0.03, 0.03, 0.03)
ob_camera0041.location = (-1.74, -0.4875, 1.0)
ob_camera0041.rotation_euler = (1.227, -9.127e-08, -1.154)
ob_camera0041.scale = (0.03, 0.03, 0.03)
ob_camera0042.location = (-1.87, -0.475, 1.0)
ob_camera0042.rotation_euler = (1.226, -9.656e-08, -1.193)
ob_camera0042.scale = (0.03, 0.03, 0.03)
ob_camera0043.location = (-2.005, -0.4625, 1.0)
ob_camera0043.rotation_euler = (1.226, -7.609e-08, -1.231)
ob_camera0043.scale = (0.03, 0.03, 0.03)
ob_camera0044.location = (-2.135, -0.45, 1.0)
ob_camera0044.rotation_euler = (1.224, -7.713e-08, -1.266)
ob_camera0044.scale = (0.03, 0.03, 0.03)
ob_camera0045.location = (-2.25, -0.4375, 1.0)
ob_camera0045.rotation_euler = (1.221, 5.099e-08, -1.297)
ob_camera0045.scale = (0.03, 0.03, 0.03)
ob_camera0046.location = (-2.343, -0.425, 1.0)
ob_camera0046.rotation_euler = (1.217, -5.054e-08, -1.323)
ob_camera0046.scale = (0.03, 0.03, 0.03)
ob_camera0047.location = (-2.412, -0.4125, 1.0)
ob_camera0047.rotation_euler = (1.212, -2.883e-07, -1.346)
ob_camera0047.scale = (0.03, 0.03, 0.03)
ob_camera0048.location = (-2.458, -0.4, 1.0)
ob_camera0048.rotation_euler = (1.206, 6.349e-08, -1.366)
ob_camera0048.scale = (0.03, 0.03, 0.03)
ob_camera0049.location = (-2.484, -0.3875, 1.0)
ob_camera0049.rotation_euler = (1.201, 2.867e-08, -1.384)
ob_camera0049.scale = (0.03, 0.03, 0.03)
ob_camera0050.location = (-2.496, -0.375, 1.0)
ob_camera0050.rotation_euler = (1.197, 7.213e-08, -1.402)
ob_camera0050.scale = (0.03, 0.03, 0.03)
ob_camera0051.location = (-2.499, -0.3625, 1.0)
ob_camera0051.rotation_euler = (1.196, -4.486e-08, -1.418)
ob_camera0051.scale = (0.03, 0.03, 0.03)
ob_camera0052.location = (-2.5, -0.35, 1.0)
ob_camera0052.rotation_euler = (1.198, -7.707e-08, -1.434)
ob_camera0052.scale = (0.03, 0.03, 0.03)
ob_camera0053.location = (-2.5, -0.3375, 1.0)
ob_camera0053.rotation_euler = (1.204, 1.207e-07, -1.45)
ob_camera0053.scale = (0.03, 0.03, 0.03)
ob_camera0054.location = (-2.499, -0.325, 1.0)
ob_camera0054.rotation_euler = (1.212, -1.022e-07, -1.466)
ob_camera0054.scale = (0.03, 0.03, 0.03)
ob_camera0055.location = (-2.496, -0.3125, 1.0)
ob_camera0055.rotation_euler = (1.223, 1.284e-09, -1.481)
ob_camera0055.scale = (0.03, 0.03, 0.03)
ob_camera0056.location = (-2.484, -0.3, 1.0)
ob_camera0056.rotation_euler = (1.234, -6.072e-08, -1.495)
ob_camera0056.scale = (0.03, 0.03, 0.03)
ob_camera0057.location = (-2.458, -0.2875, 1.0)
ob_camera0057.rotation_euler = (1.245, -1.175e-08, -1.509)
ob_camera0057.scale = (0.03, 0.03, 0.03)
ob_camera0058.location = (-2.412, -0.275, 1.0)
ob_camera0058.rotation_euler = (1.256, -2.37e-08, -1.522)
ob_camera0058.scale = (0.03, 0.03, 0.03)
ob_camera0059.location = (-2.343, -0.2625, 1.0)
ob_camera0059.rotation_euler = (1.264, 2.639e-08, -1.535)
ob_camera0059.scale = (0.03, 0.03, 0.03)
ob_camera0060.location = (-2.25, -0.25, 1.0)
ob_camera0060.rotation_euler = (1.269, -4.242e-08, -1.549)
ob_camera0060.scale = (0.03, 0.03, 0.03)
ob_camera0061.location = (-2.135, -0.2375, 1.0)
ob_camera0061.rotation_euler = (1.271, -3.811e-08, -1.563)
ob_camera0061.scale = (0.03, 0.03, 0.03)
ob_camera0062.location = (-2.005, -0.225, 1.0)
ob_camera0062.rotation_euler = (1.269, 4.215e-08, -1.579)
ob_camera0062.scale = (0.03, 0.03, 0.03)
ob_camera0063.location = (-1.87, -0.2125, 1.0)
ob_camera0063.rotation_euler = (1.263, 2.763e-07, -1.598)
ob_camera0063.scale = (0.03, 0.03, 0.03)
ob_camera0064.location = (-1.74, -0.2, 1.0)
ob_camera0064.rotation_euler = (1.253, 1.531e-07, -1.62)
ob_camera0064.scale = (0.03, 0.03, 0.03)
ob_camera0065.location = (-1.629, -0.1875, 1.0)
ob_camera0065.rotation_euler = (1.24, 1.211e-07, -1.647)
ob_camera0065.scale = (0.03, 0.03, 0.03)
ob_camera0066.location = (-1.548, -0.175, 1.0)
ob_camera0066.rotation_euler = (1.226, -1.122e-07, -1.676)
ob_camera0066.scale = (0.03, 0.03, 0.03)
ob_camera0067.location = (-1.505, -0.1625, 1.0)
ob_camera0067.rotation_euler = (1.213, 6.884e-08, -1.706)
ob_camera0067.scale = (0.03, 0.03, 0.03)
ob_camera0068.location = (-1.505, -0.15, 1.0)
ob_camera0068.rotation_euler = (1.203, -1.419e-07, -1.735)
ob_camera0068.scale = (0.03, 0.03, 0.03)
ob_camera0069.location = (-1.548, -0.1375, 1.0)
ob_camera0069.rotation_euler = (1.2, 2.708e-07, -1.758)
ob_camera0069.scale = (0.03, 0.03, 0.03)
ob_camera0070.location = (-1.629, -0.125, 1.0)
ob_camera0070.rotation_euler = (1.201, 5.247e-09, -1.775)
ob_camera0070.scale = (0.03, 0.03, 0.03)
ob_camera0071.location = (-1.74, -0.1125, 1.0)
ob_camera0071.rotation_euler = (1.205, 2.705e-07, -1.785)
ob_camera0071.scale = (0.03, 0.03, 0.03)
ob_camera0072.location = (-1.87, -0.1, 1.0)
ob_camera0072.rotation_euler = (1.21, -4.315e-07, -1.789)
ob_camera0072.scale = (0.03, 0.03, 0.03)
ob_camera0073.location = (-2.005, -0.0875, 1.0)
ob_camera0073.rotation_euler = (1.215, -1.063e-07, -1.792)
ob_camera0073.scale = (0.03, 0.03, 0.03)
ob_camera0074.location = (-2.135, -0.075, 1.0)
ob_camera0074.rotation_euler = (1.217, -3.938e-10, -1.793)
ob_camera0074.scale = (0.03, 0.03, 0.03)
ob_camera0075.location = (-2.25, -0.0625, 1.0)
ob_camera0075.rotation_euler = (1.217, -1.391e-07, -1.794)
ob_camera0075.scale = (0.03, 0.03, 0.03)
ob_camera0076.location = (-2.343, -0.05, 1.0)
ob_camera0076.rotation_euler = (1.215, 8.749e-08, -1.797)
ob_camera0076.scale = (0.03, 0.03, 0.03)
ob_camera0077.location = (-2.412, -0.0375, 1.0)
ob_camera0077.rotation_euler = (1.212, 3.185e-08, -1.8)
ob_camera0077.scale = (0.03, 0.03, 0.03)
ob_camera0078.location = (-2.458, -0.025, 1.0)
ob_camera0078.rotation_euler = (1.208, 1.411e-07, -1.804)
ob_camera0078.scale = (0.03, 0.03, 0.03)
ob_camera0079.location = (-2.484, -0.0125, 1.0)
ob_camera0079.rotation_euler = (1.205, 1.011e-07, -1.809)
ob_camera0079.scale = (0.03, 0.03, 0.03)
ob_camera0080.location = (-2.496, 0.0, 1.0)
ob_camera0080.rotation_euler = (1.202, 3.541e-07, -1.815)
ob_camera0080.scale = (0.03, 0.03, 0.03)
ob_camera0081.location = (-2.499, 0.0125, 1.0)
ob_camera0081.rotation_euler = (1.203, 2.71e-08, -1.82)
ob_camera0081.scale = (0.03, 0.03, 0.03)
ob_camera0082.location = (-2.5, 0.025, 1.0)
ob_camera0082.rotation_euler = (1.206, -4.159e-07, -1.824)
ob_camera0082.scale = (0.03, 0.03, 0.03)
ob_camera0083.location = (-2.5, 0.0375, 1.0)
ob_camera0083.rotation_euler = (1.212, 1.245e-07, -1.828)
ob_camera0083.scale = (0.03, 0.03, 0.03)
ob_camera0084.location = (-2.499, 0.05, 1.0)
ob_camera0084.rotation_euler = (1.221, -9.563e-08, -1.832)
ob_camera0084.scale = (0.03, 0.03, 0.03)
ob_camera0085.location = (-2.496, 0.0625, 1.0)
ob_camera0085.rotation_euler = (1.232, -3.031e-08, -1.835)
ob_camera0085.scale = (0.03, 0.03, 0.03)
ob_camera0086.location = (-2.484, 0.075, 1.0)
ob_camera0086.rotation_euler = (1.244, 1.405e-07, -1.84)
ob_camera0086.scale = (0.03, 0.03, 0.03)
ob_camera0087.location = (-2.458, 0.0875, 1.0)
ob_camera0087.rotation_euler = (1.256, 3.964e-08, -1.846)
ob_camera0087.scale = (0.03, 0.03, 0.03)
ob_camera0088.location = (-2.412, 0.1, 1.0)
ob_camera0088.rotation_euler = (1.267, 3.07e-07, -1.854)
ob_camera0088.scale = (0.03, 0.03, 0.03)
ob_camera0089.location = (-2.343, 0.1125, 1.0)
ob_camera0089.rotation_euler = (1.276, 1.198e-07, -1.866)
ob_camera0089.scale = (0.03, 0.03, 0.03)
ob_camera0090.location = (-2.25, 0.125, 1.0)
ob_camera0090.rotation_euler = (1.283, -1.143e-07, -1.883)
ob_camera0090.scale = (0.03, 0.03, 0.03)
ob_camera0091.location = (-2.135, 0.1375, 1.0)
ob_camera0091.rotation_euler = (1.287, 2.972e-08, -1.904)
ob_camera0091.scale = (0.03, 0.03, 0.03)
ob_camera0092.location = (-2.005, 0.15, 1.0)
ob_camera0092.rotation_euler = (1.287, 1.692e-08, -1.931)
ob_camera0092.scale = (0.03, 0.03, 0.03)
ob_camera0093.location = (-1.87, 0.1625, 1.0)
ob_camera0093.rotation_euler = (1.285, -3.188e-08, -1.963)
ob_camera0093.scale = (0.03, 0.03, 0.03)
ob_camera0094.location = (-1.74, 0.175, 1.0)
ob_camera0094.rotation_euler = (1.28, -3.403e-07, -2.0)
ob_camera0094.scale = (0.03, 0.03, 0.03)
ob_camera0095.location = (-1.629, 0.1875, 1.0)
ob_camera0095.rotation_euler = (1.273, -1.026e-07, -2.039)
ob_camera0095.scale = (0.03, 0.03, 0.03)
ob_camera0096.location = (-1.548, 0.2, 1.0)
ob_camera0096.rotation_euler = (1.264, -1.929e-08, -2.076)
ob_camera0096.scale = (0.03, 0.03, 0.03)
ob_camera0097.location = (-1.505, 0.2125, 1.0)
ob_camera0097.rotation_euler = (1.257, -3.699e-08, -2.106)
ob_camera0097.scale = (0.03, 0.03, 0.03)
ob_camera0098.location = (-1.505, 0.225, 1.0)
ob_camera0098.rotation_euler = (1.25, -1.425e-07, -2.122)
ob_camera0098.scale = (0.03, 0.03, 0.03)
ob_camera0099.location = (-1.548, 0.2375, 1.0)
ob_camera0099.rotation_euler = (1.246, -2.516e-07, -2.124)
ob_camera0099.scale = (0.03, 0.03, 0.03)
ob_camera0100.location = (-1.629, 0.25, 1.0)
ob_camera0100.rotation_euler = (1.243, -6.745e-08, -2.111)
ob_camera0100.scale = (0.03, 0.03, 0.03)
ob_camera0101.location = (-1.74, 0.2625, 1.0)
ob_camera0101.rotation_euler = (1.242, -2.456e-07, -2.087)
ob_camera0101.scale = (0.03, 0.03, 0.03)
ob_camera0102.location = (-1.87, 0.275, 1.0)
ob_camera0102.rotation_euler = (1.242, 2.042e-07, -2.058)
ob_camera0102.scale = (0.03, 0.03, 0.03)
ob_camera0103.location = (-2.005, 0.2875, 1.0)
ob_camera0103.rotation_euler = (1.241, -1.596e-07, -2.028)
ob_camera0103.scale = (0.03, 0.03, 0.03)
ob_camera0104.location = (-2.135, 0.3, 1.0)
ob_camera0104.rotation_euler = (1.239, -1.497e-07, -2.001)
ob_camera0104.scale = (0.03, 0.03, 0.03)
ob_camera0105.location = (-2.25, 0.3125, 1.0)
ob_camera0105.rotation_euler = (1.236, -6.091e-08, -1.977)
ob_camera0105.scale = (0.03, 0.03, 0.03)
ob_camera0106.location = (-2.343, 0.325, 1.0)
ob_camera0106.rotation_euler = (1.232, 2.55e-09, -1.957)
ob_camera0106.scale = (0.03, 0.03, 0.03)
ob_camera0107.location = (-2.412, 0.3375, 1.0)
ob_camera0107.rotation_euler = (1.226, -3.536e-09, -1.942)
ob_camera0107.scale = (0.03, 0.03, 0.03)
ob_camera0108.location = (-2.458, 0.35, 1.0)
ob_camera0108.rotation_euler = (1.221, -6.108e-08, -1.929)
ob_camera0108.scale = (0.03, 0.03, 0.03)
ob_camera0109.location = (-2.484, 0.3625, 1.0)
ob_camera0109.rotation_euler = (1.215, 1.21e-07, -1.919)
ob_camera0109.scale = (0.03, 0.03, 0.03)
ob_camera0110.location = (-2.496, 0.375, 1.0)
ob_camera0110.rotation_euler = (1.212, -1.73e-07, -1.91)
ob_camera0110.scale = (0.03, 0.03, 0.03)
ob_camera0111.location = (-2.499, 0.3875, 1.0)
ob_camera0111.rotation_euler = (1.211, -2.652e-07, -1.902)
ob_camera0111.scale = (0.03, 0.03, 0.03)
ob_camera0112.location = (-2.5, 0.4, 1.0)
ob_camera0112.rotation_euler = (1.213, -4.437e-08, -1.894)
ob_camera0112.scale = (0.03, 0.03, 0.03)
ob_camera0113.location = (-2.5, 0.4125, 1.0)
ob_camera0113.rotation_euler = (1.218, -4.274e-08, -1.886)
ob_camera0113.scale = (0.03, 0.03, 0.03)
ob_camera0114.location = (-2.499, 0.425, 1.0)
ob_camera0114.rotation_euler = (1.226, 2.53e-08, -1.878)
ob_camera0114.scale = (0.03, 0.03, 0.03)
ob_camera0115.location = (-2.496, 0.4375, 1.0)
ob_camera0115.rotation_euler = (1.236, -1.522e-07, -1.871)
ob_camera0115.scale = (0.03, 0.03, 0.03)
ob_camera0116.location = (-2.484, 0.45, 1.0)
ob_camera0116.rotation_euler = (1.247, -2.712e-08, -1.865)
ob_camera0116.scale = (0.03, 0.03, 0.03)
ob_camera0117.location = (-2.458, 0.4625, 1.0)
ob_camera0117.rotation_euler = (1.258, -1.467e-07, -1.862)
ob_camera0117.scale = (0.03, 0.03, 0.03)
ob_camera0118.location = (-2.412, 0.475, 1.0)
ob_camera0118.rotation_euler = (1.268, -4.269e-08, -1.862)
ob_camera0118.scale = (0.03, 0.03, 0.03)
ob_camera0119.location = (-2.343, 0.4875, 1.0)
ob_camera0119.rotation_euler = (1.276, -1.789e-07, -1.865)
ob_camera0119.scale = (0.03, 0.03, 0.03)

# ---- collection membership
col_collection_1.objects.link(ob_wall3)
col_collection_1.objects.link(ob_wall1)
col_collection_1.objects.link(ob_wall2)
col_collection_1.objects.link(ob_ceiling)
col_collection_1.objects.link(ob_cube)
col_collection_1.objects.link(ob_floor)
col_collection_1.objects.link(ob_area)
col_cams_coll.objects.link(ob_camera0000)
col_cams_coll.objects.link(ob_camera0001)
col_cams_coll.objects.link(ob_camera0002)
col_cams_coll.objects.link(ob_camera0003)
col_cams_coll.objects.link(ob_camera0004)
col_cams_coll.objects.link(ob_camera0005)
col_cams_coll.objects.link(ob_camera0006)
col_cams_coll.objects.link(ob_camera0007)
col_cams_coll.objects.link(ob_camera0008)
col_cams_coll.objects.link(ob_camera0009)
col_cams_coll.objects.link(ob_camera0010)
col_cams_coll.objects.link(ob_camera0011)
col_cams_coll.objects.link(ob_camera0012)
col_cams_coll.objects.link(ob_camera0013)
col_cams_coll.objects.link(ob_camera0014)
col_cams_coll.objects.link(ob_camera0015)
col_cams_coll.objects.link(ob_camera0016)
col_cams_coll.objects.link(ob_camera0017)
col_cams_coll.objects.link(ob_camera0018)
col_cams_coll.objects.link(ob_camera0019)
col_cams_coll.objects.link(ob_camera0020)
col_cams_coll.objects.link(ob_camera0021)
col_cams_coll.objects.link(ob_camera0022)
col_cams_coll.objects.link(ob_camera0023)
col_cams_coll.objects.link(ob_camera0024)
col_cams_coll.objects.link(ob_camera0025)
col_cams_coll.objects.link(ob_camera0026)
col_cams_coll.objects.link(ob_camera0027)
col_cams_coll.objects.link(ob_camera0028)
col_cams_coll.objects.link(ob_camera0029)
col_cams_coll.objects.link(ob_camera0030)
col_cams_coll.objects.link(ob_camera0031)
col_cams_coll.objects.link(ob_camera0032)
col_cams_coll.objects.link(ob_camera0033)
col_cams_coll.objects.link(ob_camera0034)
col_cams_coll.objects.link(ob_camera0035)
col_cams_coll.objects.link(ob_camera0036)
col_cams_coll.objects.link(ob_camera0037)
col_cams_coll.objects.link(ob_camera0038)
col_cams_coll.objects.link(ob_camera0039)
col_cams_coll.objects.link(ob_camera0040)
col_cams_coll.objects.link(ob_camera0041)
col_cams_coll.objects.link(ob_camera0042)
col_cams_coll.objects.link(ob_camera0043)
col_cams_coll.objects.link(ob_camera0044)
col_cams_coll.objects.link(ob_camera0045)
col_cams_coll.objects.link(ob_camera0046)
col_cams_coll.objects.link(ob_camera0047)
col_cams_coll.objects.link(ob_camera0048)
col_cams_coll.objects.link(ob_camera0049)
col_cams_coll.objects.link(ob_camera0050)
col_cams_coll.objects.link(ob_camera0051)
col_cams_coll.objects.link(ob_camera0052)
col_cams_coll.objects.link(ob_camera0053)
col_cams_coll.objects.link(ob_camera0054)
col_cams_coll.objects.link(ob_camera0055)
col_cams_coll.objects.link(ob_camera0056)
col_cams_coll.objects.link(ob_camera0057)
col_cams_coll.objects.link(ob_camera0058)
col_cams_coll.objects.link(ob_camera0059)
col_cams_coll.objects.link(ob_camera0060)
col_cams_coll.objects.link(ob_camera0061)
col_cams_coll.objects.link(ob_camera0062)
col_cams_coll.objects.link(ob_camera0063)
col_cams_coll.objects.link(ob_camera0064)
col_cams_coll.objects.link(ob_camera0065)
col_cams_coll.objects.link(ob_camera0066)
col_cams_coll.objects.link(ob_camera0067)
col_cams_coll.objects.link(ob_camera0068)
col_cams_coll.objects.link(ob_camera0069)
col_cams_coll.objects.link(ob_camera0070)
col_cams_coll.objects.link(ob_camera0071)
col_cams_coll.objects.link(ob_camera0072)
col_cams_coll.objects.link(ob_camera0073)
col_cams_coll.objects.link(ob_camera0074)
col_cams_coll.objects.link(ob_camera0075)
col_cams_coll.objects.link(ob_camera0076)
col_cams_coll.objects.link(ob_camera0077)
col_cams_coll.objects.link(ob_camera0078)
col_cams_coll.objects.link(ob_camera0079)
col_cams_coll.objects.link(ob_camera0080)
col_cams_coll.objects.link(ob_camera0081)
col_cams_coll.objects.link(ob_camera0082)
col_cams_coll.objects.link(ob_camera0083)
col_cams_coll.objects.link(ob_camera0084)
col_cams_coll.objects.link(ob_camera0085)
col_cams_coll.objects.link(ob_camera0086)
col_cams_coll.objects.link(ob_camera0087)
col_cams_coll.objects.link(ob_camera0088)
col_cams_coll.objects.link(ob_camera0089)
col_cams_coll.objects.link(ob_camera0090)
col_cams_coll.objects.link(ob_camera0091)
col_cams_coll.objects.link(ob_camera0092)
col_cams_coll.objects.link(ob_camera0093)
col_cams_coll.objects.link(ob_camera0094)
col_cams_coll.objects.link(ob_camera0095)
col_cams_coll.objects.link(ob_camera0096)
col_cams_coll.objects.link(ob_camera0097)
col_cams_coll.objects.link(ob_camera0098)
col_cams_coll.objects.link(ob_camera0099)
col_cams_coll.objects.link(ob_camera0100)
col_cams_coll.objects.link(ob_camera0101)
col_cams_coll.objects.link(ob_camera0102)
col_cams_coll.objects.link(ob_camera0103)
col_cams_coll.objects.link(ob_camera0104)
col_cams_coll.objects.link(ob_camera0105)
col_cams_coll.objects.link(ob_camera0106)
col_cams_coll.objects.link(ob_camera0107)
col_cams_coll.objects.link(ob_camera0108)
col_cams_coll.objects.link(ob_camera0109)
col_cams_coll.objects.link(ob_camera0110)
col_cams_coll.objects.link(ob_camera0111)
col_cams_coll.objects.link(ob_camera0112)
col_cams_coll.objects.link(ob_camera0113)
col_cams_coll.objects.link(ob_camera0114)
col_cams_coll.objects.link(ob_camera0115)
col_cams_coll.objects.link(ob_camera0116)
col_cams_coll.objects.link(ob_camera0117)
col_cams_coll.objects.link(ob_camera0118)
col_cams_coll.objects.link(ob_camera0119)

# ---- scene / render settings (as saved in the file)
scene.camera = ob_camera0000
scene.frame_start = 0; scene.frame_end = 119; scene.frame_set(0)
scene.render.engine = 'BLENDER_EEVEE_NEXT'
scene.render.image_settings.file_format = 'OPEN_EXR'
scene.render.image_settings.color_mode = 'BW'
scene.render.image_settings.color_depth = '32'
scene.render.image_settings.exr_codec = 'NONE'
scene.render.resolution_x = 640
scene.render.resolution_y = 480
scene.render.dither_intensity = 0.0
scene.cycles.use_denoising = False
scene.cycles.samples = 30
scene.cycles.sampling_pattern = 'TABULATED_SOBOL'
scene.cycles.use_adaptive_sampling = False
scene.cycles.use_light_tree = False
scene.cycles.blur_glossy = 0.0
scene.cycles.sample_clamp_indirect = 0.0
scene.view_settings.view_transform = 'Raw'
bpy.context.view_layer.update()
